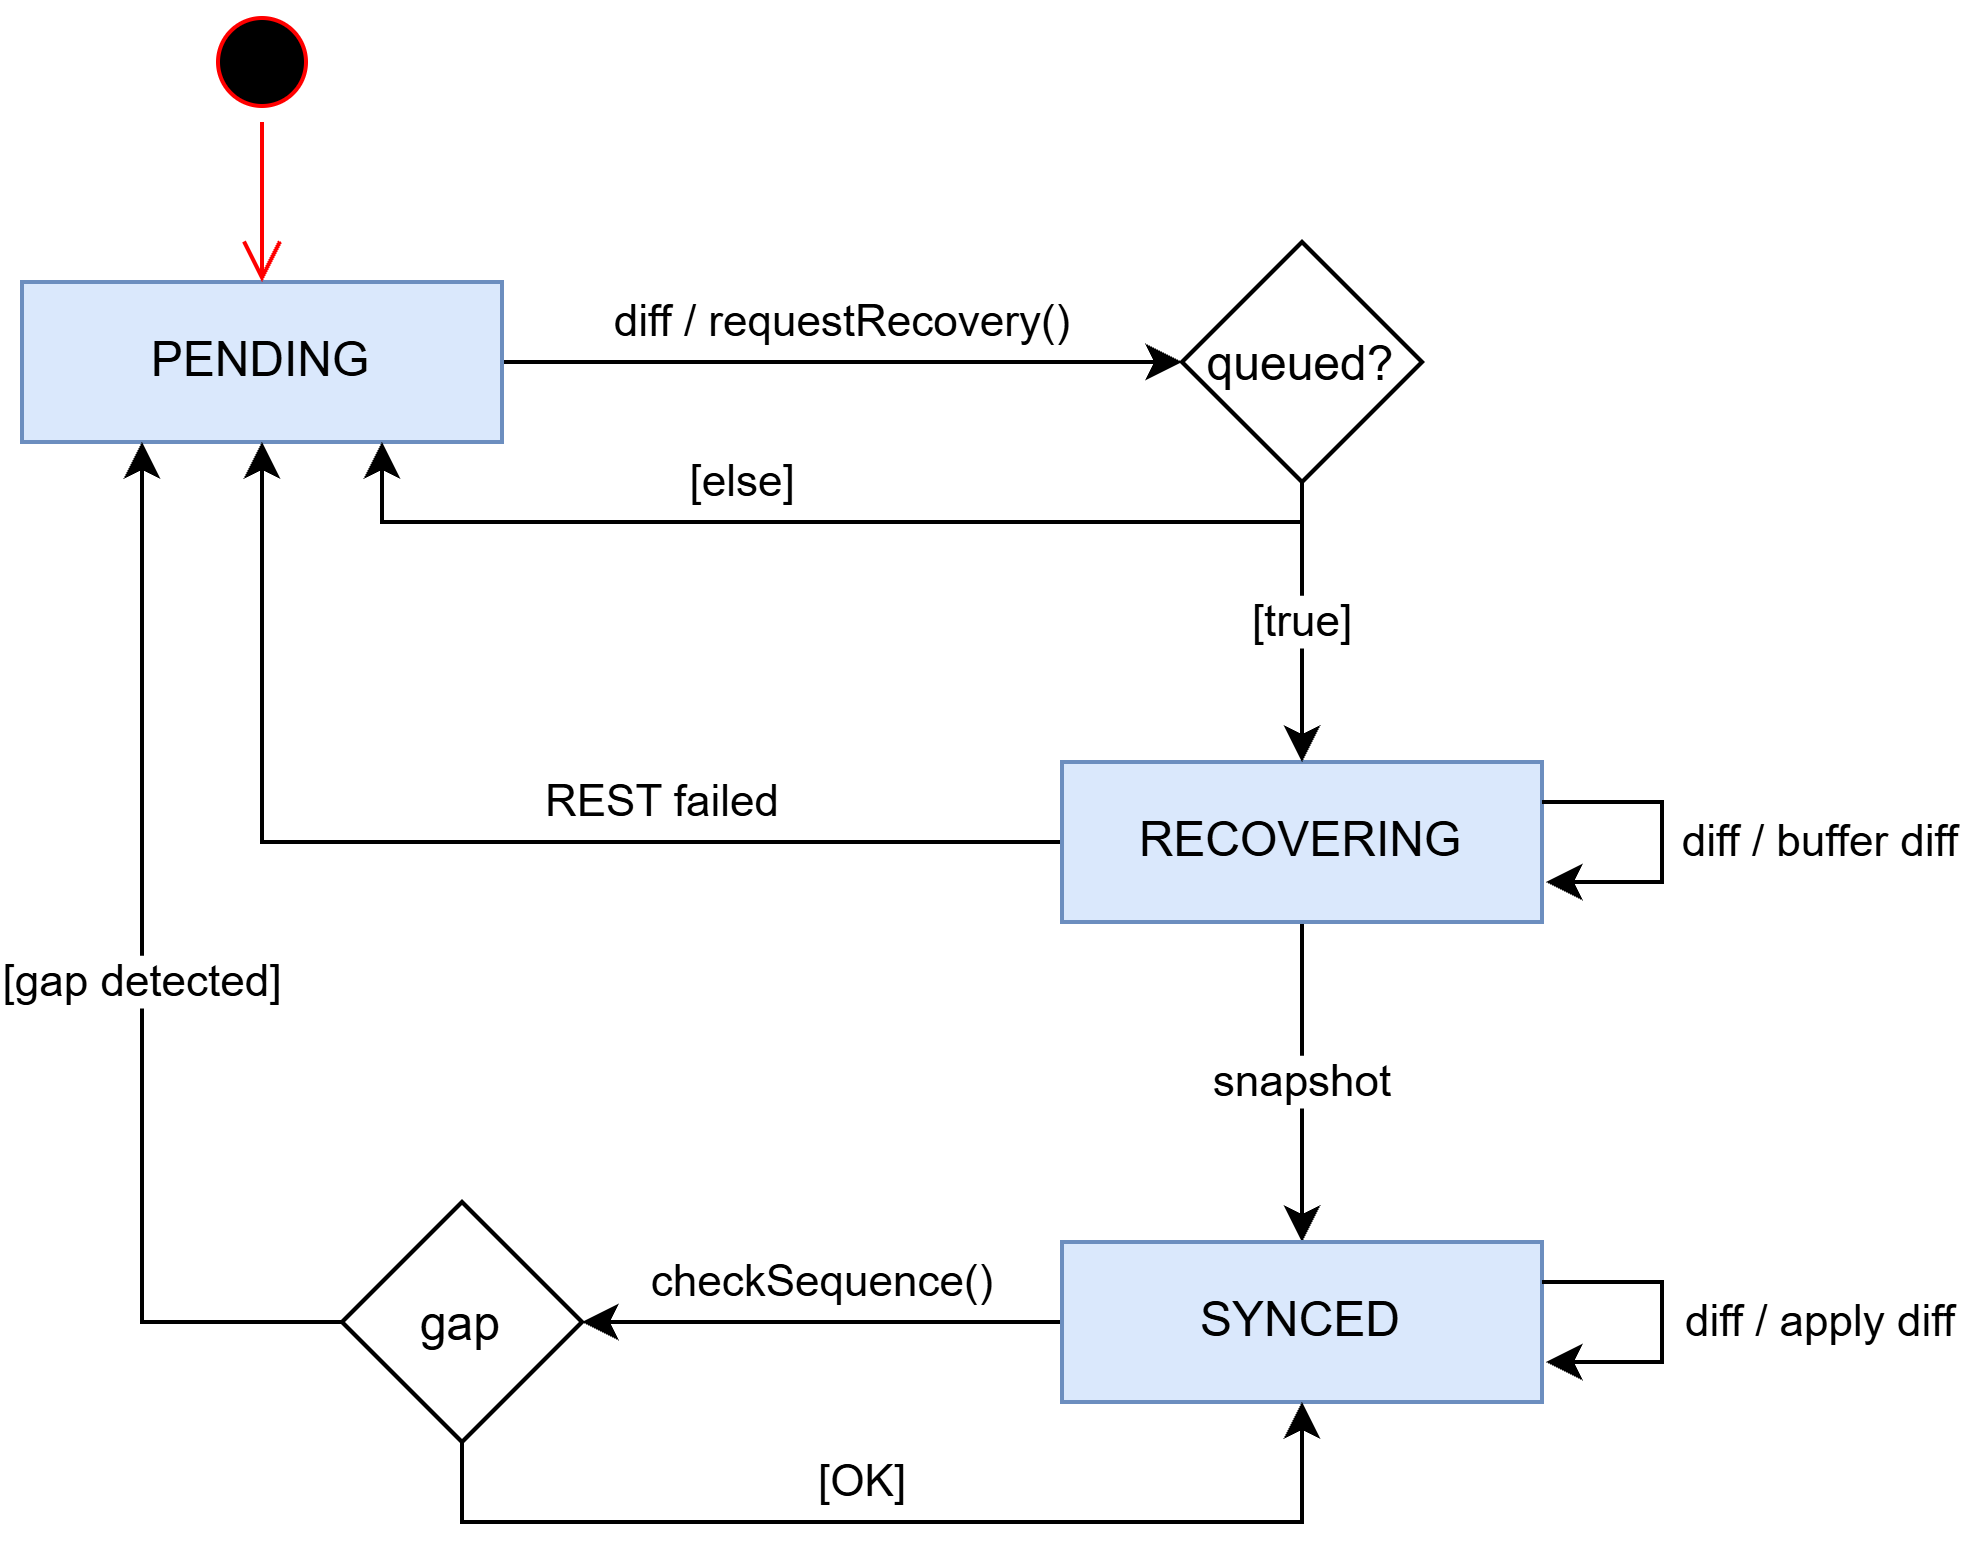

The diagram above was exported from draw.io. Its source (the exported page's mxGraphModel, read from the mxfile embedded in the PNG):
<mxGraphModel dx="1023" dy="586" grid="0" gridSize="10" guides="1" tooltips="1" connect="1" arrows="1" fold="1" page="1" pageScale="1" pageWidth="1169" pageHeight="827" math="0" shadow="0">
  <root>
    <mxCell id="0" />
    <mxCell id="1" parent="0" />
    <mxCell id="fG1P7J7545KgD1WwAnyx-13" edge="1" parent="1" source="fG1P7J7545KgD1WwAnyx-5" style="edgeStyle=orthogonalEdgeStyle;rounded=0;orthogonalLoop=1;jettySize=auto;html=1;entryX=0;entryY=0.5;entryDx=0;entryDy=0;defaultLabelBackgroundColor=page;" target="fG1P7J7545KgD1WwAnyx-12" value="diff / requestRecovery()">
      <mxGeometry relative="1" y="10" as="geometry">
        <mxPoint as="offset" />
      </mxGeometry>
    </mxCell>
    <mxCell id="fG1P7J7545KgD1WwAnyx-5" parent="1" style="rounded=0;whiteSpace=wrap;html=1;fillColor=#dae8fc;strokeColor=#6c8ebf;" value="PENDING" vertex="1">
      <mxGeometry height="40" width="120" x="160" y="160" as="geometry" />
    </mxCell>
    <mxCell id="fG1P7J7545KgD1WwAnyx-16" edge="1" parent="1" source="fG1P7J7545KgD1WwAnyx-6" style="edgeStyle=orthogonalEdgeStyle;rounded=0;orthogonalLoop=1;jettySize=auto;html=1;entryX=0.5;entryY=1;entryDx=0;entryDy=0;defaultLabelBackgroundColor=page;" target="fG1P7J7545KgD1WwAnyx-5" value="REST failed">
      <mxGeometry relative="1" x="-0.3333" y="-10" as="geometry">
        <mxPoint as="offset" />
      </mxGeometry>
    </mxCell>
    <mxCell id="fG1P7J7545KgD1WwAnyx-20" edge="1" parent="1" source="fG1P7J7545KgD1WwAnyx-6" style="edgeStyle=orthogonalEdgeStyle;rounded=0;orthogonalLoop=1;jettySize=auto;html=1;entryX=0.5;entryY=0;entryDx=0;entryDy=0;defaultLabelBackgroundColor=page;" target="fG1P7J7545KgD1WwAnyx-7" value="snapshot">
      <mxGeometry relative="1" as="geometry">
        <mxPoint as="offset" />
      </mxGeometry>
    </mxCell>
    <mxCell id="fG1P7J7545KgD1WwAnyx-6" parent="1" style="rounded=0;whiteSpace=wrap;html=1;fillColor=#dae8fc;strokeColor=#6c8ebf;" value="RECOVERING" vertex="1">
      <mxGeometry height="40" width="120" x="420" y="280" as="geometry" />
    </mxCell>
    <mxCell id="fG1P7J7545KgD1WwAnyx-28" edge="1" parent="1" source="fG1P7J7545KgD1WwAnyx-7" style="edgeStyle=orthogonalEdgeStyle;rounded=0;orthogonalLoop=1;jettySize=auto;html=1;defaultLabelBackgroundColor=page;" target="fG1P7J7545KgD1WwAnyx-27" value="checkSequence()">
      <mxGeometry relative="1" y="-10" as="geometry">
        <mxPoint as="offset" />
      </mxGeometry>
    </mxCell>
    <mxCell id="fG1P7J7545KgD1WwAnyx-7" parent="1" style="rounded=0;whiteSpace=wrap;html=1;fillColor=#dae8fc;strokeColor=#6c8ebf;" value="SYNCED" vertex="1">
      <mxGeometry height="40" width="120" x="420" y="400" as="geometry" />
    </mxCell>
    <mxCell id="fG1P7J7545KgD1WwAnyx-10" parent="1" style="ellipse;html=1;shape=startState;fillColor=#000000;strokeColor=#ff0000;" value="" vertex="1">
      <mxGeometry height="30" width="30" x="205" y="90" as="geometry" />
    </mxCell>
    <mxCell id="fG1P7J7545KgD1WwAnyx-11" edge="1" parent="1" source="fG1P7J7545KgD1WwAnyx-10" style="edgeStyle=orthogonalEdgeStyle;html=1;verticalAlign=bottom;endArrow=open;endSize=8;strokeColor=#ff0000;rounded=0;defaultLabelBackgroundColor=page;entryX=0.5;entryY=0;entryDx=0;entryDy=0;" target="fG1P7J7545KgD1WwAnyx-5" value="">
      <mxGeometry relative="1" as="geometry">
        <mxPoint x="220" y="130" as="targetPoint" />
      </mxGeometry>
    </mxCell>
    <mxCell id="fG1P7J7545KgD1WwAnyx-14" edge="1" parent="1" source="fG1P7J7545KgD1WwAnyx-12" style="edgeStyle=orthogonalEdgeStyle;rounded=0;orthogonalLoop=1;jettySize=auto;html=1;entryX=0.5;entryY=0;entryDx=0;entryDy=0;defaultLabelBackgroundColor=page;" target="fG1P7J7545KgD1WwAnyx-6" value="[true]">
      <mxGeometry relative="1" as="geometry" />
    </mxCell>
    <mxCell id="fG1P7J7545KgD1WwAnyx-15" edge="1" parent="1" style="edgeStyle=orthogonalEdgeStyle;rounded=0;orthogonalLoop=1;jettySize=auto;html=1;entryX=0.75;entryY=1;entryDx=0;entryDy=0;defaultLabelBackgroundColor=page;" target="fG1P7J7545KgD1WwAnyx-5" value="[else]">
      <mxGeometry relative="1" x="0.15" y="-10" as="geometry">
        <mxPoint as="offset" />
        <Array as="points">
          <mxPoint x="480" y="220" />
          <mxPoint x="250" y="220" />
        </Array>
        <mxPoint x="480" y="209.9999999999999" as="sourcePoint" />
        <mxPoint x="250" y="190" as="targetPoint" />
      </mxGeometry>
    </mxCell>
    <mxCell id="fG1P7J7545KgD1WwAnyx-12" parent="1" style="rhombus;whiteSpace=wrap;html=1;shapeInside=1;" value="queued?" vertex="1">
      <mxGeometry height="60" width="60" x="450" y="150" as="geometry" />
    </mxCell>
    <mxCell id="fG1P7J7545KgD1WwAnyx-19" edge="1" parent="1" style="endArrow=classic;html=1;rounded=0;defaultLabelBackgroundColor=page;" value="">
      <mxGeometry height="50" relative="1" width="50" x="0.038" as="geometry">
        <Array as="points">
          <mxPoint x="550" y="290" />
          <mxPoint x="570" y="290" />
          <mxPoint x="570" y="310" />
        </Array>
        <mxPoint x="540" y="290" as="sourcePoint" />
        <mxPoint x="541" y="310" as="targetPoint" />
      </mxGeometry>
    </mxCell>
    <mxCell id="fG1P7J7545KgD1WwAnyx-21" parent="1" style="text;html=1;whiteSpace=wrap;strokeColor=none;fillColor=none;align=center;verticalAlign=middle;rounded=0;fontSize=11;" value="diff / buffer diff" vertex="1">
      <mxGeometry height="30" width="80" x="570" y="285" as="geometry" />
    </mxCell>
    <mxCell id="fG1P7J7545KgD1WwAnyx-23" edge="1" parent="1" style="endArrow=classic;html=1;rounded=0;defaultLabelBackgroundColor=page;" value="">
      <mxGeometry height="50" relative="1" width="50" x="0.038" as="geometry">
        <Array as="points">
          <mxPoint x="550" y="410" />
          <mxPoint x="570" y="410" />
          <mxPoint x="570" y="430" />
        </Array>
        <mxPoint x="540" y="410" as="sourcePoint" />
        <mxPoint x="541" y="430" as="targetPoint" />
      </mxGeometry>
    </mxCell>
    <mxCell id="fG1P7J7545KgD1WwAnyx-24" parent="1" style="text;html=1;whiteSpace=wrap;strokeColor=none;fillColor=none;align=center;verticalAlign=middle;rounded=0;fontSize=11;" value="diff / apply diff" vertex="1">
      <mxGeometry height="30" width="80" x="570" y="405" as="geometry" />
    </mxCell>
    <mxCell id="fG1P7J7545KgD1WwAnyx-30" edge="1" parent="1" source="fG1P7J7545KgD1WwAnyx-27" style="edgeStyle=orthogonalEdgeStyle;rounded=0;orthogonalLoop=1;jettySize=auto;html=1;entryX=0.25;entryY=1;entryDx=0;entryDy=0;defaultLabelBackgroundColor=page;" target="fG1P7J7545KgD1WwAnyx-5" value="[gap detected]">
      <mxGeometry relative="1" as="geometry">
        <Array as="points">
          <mxPoint x="190" y="420" />
        </Array>
      </mxGeometry>
    </mxCell>
    <mxCell id="fG1P7J7545KgD1WwAnyx-31" edge="1" parent="1" source="fG1P7J7545KgD1WwAnyx-27" style="edgeStyle=orthogonalEdgeStyle;rounded=0;orthogonalLoop=1;jettySize=auto;html=1;entryX=0.5;entryY=1;entryDx=0;entryDy=0;defaultLabelBackgroundColor=page;" target="fG1P7J7545KgD1WwAnyx-7" value="[OK]">
      <mxGeometry relative="1" x="-0.0769" y="10" as="geometry">
        <mxPoint as="offset" />
        <Array as="points">
          <mxPoint x="270" y="470" />
          <mxPoint x="480" y="470" />
        </Array>
      </mxGeometry>
    </mxCell>
    <mxCell id="fG1P7J7545KgD1WwAnyx-27" parent="1" style="rhombus;whiteSpace=wrap;html=1;shapeInside=1;rounded=0;" value="gap" vertex="1">
      <mxGeometry height="60" width="60" x="240" y="390" as="geometry" />
    </mxCell>
  </root>
</mxGraphModel>